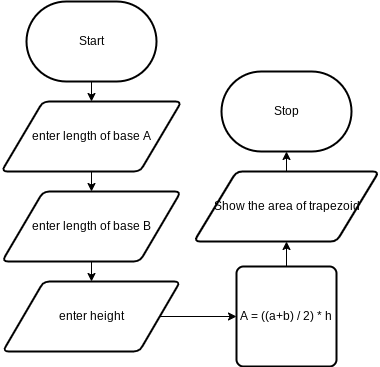

The diagram above was exported from draw.io. Its source (the exported page's mxGraphModel, read from the mxfile embedded in the PNG):
<mxGraphModel dx="594" dy="561" grid="1" gridSize="10" guides="1" tooltips="1" connect="1" arrows="1" fold="1" page="1" pageScale="1" pageWidth="827" pageHeight="1169" math="0" shadow="0">
  <root>
    <mxCell id="0" />
    <mxCell id="1" parent="0" />
    <mxCell id="15" style="edgeStyle=none;html=1;exitX=0.5;exitY=1;exitDx=0;exitDy=0;exitPerimeter=0;entryX=0.5;entryY=0;entryDx=0;entryDy=0;" parent="1" source="2" target="4" edge="1">
      <mxGeometry relative="1" as="geometry" />
    </mxCell>
    <mxCell id="2" value="Start" style="strokeWidth=2;html=1;shape=mxgraph.flowchart.terminator;whiteSpace=wrap;" parent="1" vertex="1">
      <mxGeometry x="250" y="120" width="130" height="80" as="geometry" />
    </mxCell>
    <mxCell id="3" value="Stop" style="strokeWidth=2;html=1;shape=mxgraph.flowchart.terminator;whiteSpace=wrap;" parent="1" vertex="1">
      <mxGeometry x="445" y="190" width="130" height="80" as="geometry" />
    </mxCell>
    <mxCell id="16" style="edgeStyle=none;html=1;exitX=0.5;exitY=1;exitDx=0;exitDy=0;entryX=0.5;entryY=0;entryDx=0;entryDy=0;" parent="1" source="4" target="5" edge="1">
      <mxGeometry relative="1" as="geometry" />
    </mxCell>
    <mxCell id="4" value="enter length of base A" style="shape=parallelogram;html=1;strokeWidth=2;perimeter=parallelogramPerimeter;whiteSpace=wrap;rounded=1;arcSize=12;size=0.23;" parent="1" vertex="1">
      <mxGeometry x="225" y="220" width="180" height="70" as="geometry" />
    </mxCell>
    <mxCell id="17" style="edgeStyle=none;html=1;exitX=0.5;exitY=1;exitDx=0;exitDy=0;entryX=0.5;entryY=0;entryDx=0;entryDy=0;" parent="1" source="5" target="6" edge="1">
      <mxGeometry relative="1" as="geometry" />
    </mxCell>
    <mxCell id="5" value="enter length of base B" style="shape=parallelogram;html=1;strokeWidth=2;perimeter=parallelogramPerimeter;whiteSpace=wrap;rounded=1;arcSize=12;size=0.23;" parent="1" vertex="1">
      <mxGeometry x="225.63" y="310" width="178.75" height="70" as="geometry" />
    </mxCell>
    <mxCell id="18" style="edgeStyle=none;html=1;exitX=1;exitY=0.5;exitDx=0;exitDy=0;" parent="1" source="6" target="7" edge="1">
      <mxGeometry relative="1" as="geometry" />
    </mxCell>
    <mxCell id="6" value="enter height" style="shape=parallelogram;html=1;strokeWidth=2;perimeter=parallelogramPerimeter;whiteSpace=wrap;rounded=1;arcSize=12;size=0.23;" parent="1" vertex="1">
      <mxGeometry x="226.25" y="400" width="177.5" height="70" as="geometry" />
    </mxCell>
    <mxCell id="21" style="edgeStyle=none;html=1;entryX=0.5;entryY=1;entryDx=0;entryDy=0;" parent="1" source="7" target="20" edge="1">
      <mxGeometry relative="1" as="geometry" />
    </mxCell>
    <mxCell id="7" value="A = ((a+b) / 2) * h" style="rounded=1;whiteSpace=wrap;html=1;absoluteArcSize=1;arcSize=14;strokeWidth=2;" parent="1" vertex="1">
      <mxGeometry x="460" y="385" width="100" height="100" as="geometry" />
    </mxCell>
    <mxCell id="22" style="edgeStyle=none;html=1;exitX=0.5;exitY=0;exitDx=0;exitDy=0;entryX=0.5;entryY=1;entryDx=0;entryDy=0;entryPerimeter=0;" parent="1" source="20" target="3" edge="1">
      <mxGeometry relative="1" as="geometry" />
    </mxCell>
    <mxCell id="20" value="Show the area of trapezoid" style="shape=parallelogram;html=1;strokeWidth=2;perimeter=parallelogramPerimeter;whiteSpace=wrap;rounded=1;arcSize=12;size=0.23;" parent="1" vertex="1">
      <mxGeometry x="417.5" y="290" width="185" height="70" as="geometry" />
    </mxCell>
  </root>
</mxGraphModel>